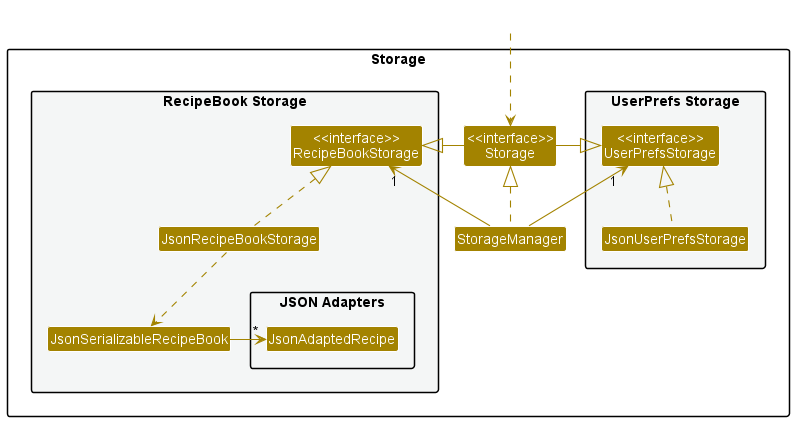

The diagram above was rendered by PlantUML. Its source (embedded in the PNG):
@startuml
!include style.puml
skinparam arrowThickness 1.1
skinparam arrowColor STORAGE_COLOR
skinparam classBackgroundColor STORAGE_COLOR

package Storage{

package "UserPrefs Storage" #F4F6F6{
Class "<<interface>>\nUserPrefsStorage" as UserPrefsStorage
Class JsonUserPrefsStorage
}

Class "<<interface>>\nStorage" as Storage
Class StorageManager

package "RecipeBook Storage" #F4F6F6{
Class "<<interface>>\nRecipeBookStorage" as RecipeBookStorage
Class JsonRecipeBookStorage
Class JsonSerializableRecipeBook
Package "JSON Adapters" {
Class JsonAdaptedRecipe
}
}



}

Class HiddenOutside #FFFFFF
HiddenOutside ..> Storage

StorageManager .up.|> Storage
StorageManager -up-> "1" UserPrefsStorage
StorageManager -up-> "1" RecipeBookStorage

Storage -left-|> UserPrefsStorage
Storage -right-|> RecipeBookStorage

JsonUserPrefsStorage .up.|> UserPrefsStorage
JsonRecipeBookStorage .up.|> RecipeBookStorage
JsonRecipeBookStorage ..> JsonSerializableRecipeBook
JsonSerializableRecipeBook -> "*" JsonAdaptedRecipe

@enduml